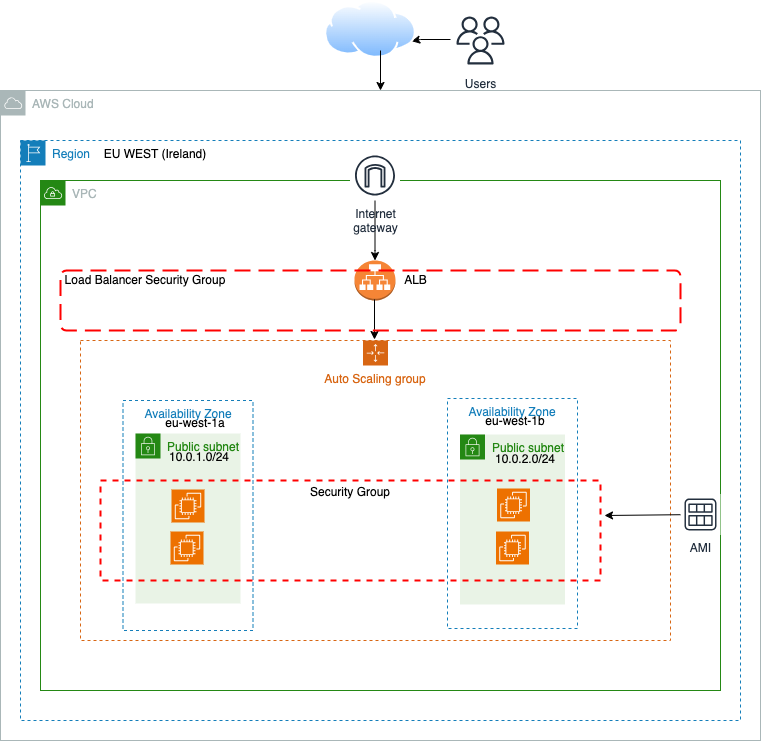

The diagram above was exported from draw.io. Its source (the exported page's mxGraphModel, read from the mxfile embedded in the PNG):
<mxGraphModel dx="1306" dy="1930" grid="1" gridSize="10" guides="1" tooltips="1" connect="1" arrows="1" fold="1" page="1" pageScale="1" pageWidth="850" pageHeight="1100" math="0" shadow="0">
  <root>
    <mxCell id="0" />
    <mxCell id="1" parent="0" />
    <mxCell id="65oEbGujazzuqa0gEeXH-20" value="Region" style="points=[[0,0],[0.25,0],[0.5,0],[0.75,0],[1,0],[1,0.25],[1,0.5],[1,0.75],[1,1],[0.75,1],[0.5,1],[0.25,1],[0,1],[0,0.75],[0,0.5],[0,0.25]];outlineConnect=0;gradientColor=none;html=1;whiteSpace=wrap;fontSize=12;fontStyle=0;container=1;pointerEvents=0;collapsible=0;recursiveResize=0;shape=mxgraph.aws4.group;grIcon=mxgraph.aws4.group_region;strokeColor=#147EBA;fillColor=none;verticalAlign=top;align=left;spacingLeft=30;fontColor=#147EBA;dashed=1;" vertex="1" parent="1">
      <mxGeometry x="80" y="120" width="720" height="580" as="geometry" />
    </mxCell>
    <mxCell id="65oEbGujazzuqa0gEeXH-23" value="VPC" style="points=[[0,0],[0.25,0],[0.5,0],[0.75,0],[1,0],[1,0.25],[1,0.5],[1,0.75],[1,1],[0.75,1],[0.5,1],[0.25,1],[0,1],[0,0.75],[0,0.5],[0,0.25]];outlineConnect=0;gradientColor=none;html=1;whiteSpace=wrap;fontSize=12;fontStyle=0;container=1;pointerEvents=0;collapsible=0;recursiveResize=0;shape=mxgraph.aws4.group;grIcon=mxgraph.aws4.group_vpc;strokeColor=#248814;fillColor=none;verticalAlign=top;align=left;spacingLeft=30;fontColor=#AAB7B8;dashed=0;" vertex="1" parent="1">
      <mxGeometry x="100" y="160" width="680" height="510" as="geometry" />
    </mxCell>
    <mxCell id="65oEbGujazzuqa0gEeXH-4" value="AWS Cloud" style="sketch=0;outlineConnect=0;gradientColor=none;html=1;whiteSpace=wrap;fontSize=12;fontStyle=0;shape=mxgraph.aws4.group;grIcon=mxgraph.aws4.group_aws_cloud;strokeColor=#AAB7B8;fillColor=none;verticalAlign=top;align=left;spacingLeft=30;fontColor=#AAB7B8;dashed=0;" vertex="1" parent="65oEbGujazzuqa0gEeXH-23">
      <mxGeometry x="-40" y="-90" width="760" height="650" as="geometry" />
    </mxCell>
    <mxCell id="65oEbGujazzuqa0gEeXH-46" value="" style="outlineConnect=0;dashed=0;verticalLabelPosition=bottom;verticalAlign=top;align=center;html=1;shape=mxgraph.aws3.application_load_balancer;fillColor=#F58536;gradientColor=none;" vertex="1" parent="65oEbGujazzuqa0gEeXH-23">
      <mxGeometry x="314" y="80" width="41" height="40" as="geometry" />
    </mxCell>
    <mxCell id="65oEbGujazzuqa0gEeXH-48" value="" style="edgeStyle=orthogonalEdgeStyle;rounded=0;orthogonalLoop=1;jettySize=auto;html=1;" edge="1" parent="65oEbGujazzuqa0gEeXH-23" source="65oEbGujazzuqa0gEeXH-47" target="65oEbGujazzuqa0gEeXH-46">
      <mxGeometry relative="1" as="geometry">
        <Array as="points">
          <mxPoint x="335" y="70" />
          <mxPoint x="335" y="70" />
        </Array>
      </mxGeometry>
    </mxCell>
    <object label="Internet&#10;gateway" id="65oEbGujazzuqa0gEeXH-47">
      <mxCell style="sketch=0;outlineConnect=0;fontColor=#232F3E;gradientColor=none;strokeColor=#232F3E;fillColor=#ffffff;dashed=0;verticalLabelPosition=bottom;verticalAlign=top;align=center;html=1;fontSize=12;fontStyle=0;aspect=fixed;shape=mxgraph.aws4.resourceIcon;resIcon=mxgraph.aws4.internet_gateway;" vertex="1" parent="65oEbGujazzuqa0gEeXH-23">
        <mxGeometry x="309.5" y="-30" width="50" height="50" as="geometry" />
      </mxCell>
    </object>
    <mxCell id="65oEbGujazzuqa0gEeXH-55" value="" style="edgeStyle=orthogonalEdgeStyle;rounded=0;orthogonalLoop=1;jettySize=auto;html=1;" edge="1" parent="65oEbGujazzuqa0gEeXH-23">
      <mxGeometry relative="1" as="geometry">
        <mxPoint x="334" y="119" as="sourcePoint" />
        <mxPoint x="334" y="159" as="targetPoint" />
        <Array as="points">
          <mxPoint x="334" y="149" />
          <mxPoint x="334" y="149" />
        </Array>
      </mxGeometry>
    </mxCell>
    <mxCell id="65oEbGujazzuqa0gEeXH-56" value="ALB" style="text;html=1;strokeColor=none;fillColor=none;align=center;verticalAlign=middle;whiteSpace=wrap;rounded=0;" vertex="1" parent="65oEbGujazzuqa0gEeXH-23">
      <mxGeometry x="355" y="87.5" width="40.5" height="25" as="geometry" />
    </mxCell>
    <mxCell id="65oEbGujazzuqa0gEeXH-62" value="AMI" style="sketch=0;outlineConnect=0;fontColor=#232F3E;gradientColor=none;strokeColor=#232F3E;fillColor=#ffffff;dashed=0;verticalLabelPosition=bottom;verticalAlign=top;align=center;html=1;fontSize=12;fontStyle=0;aspect=fixed;shape=mxgraph.aws4.resourceIcon;resIcon=mxgraph.aws4.ami;" vertex="1" parent="65oEbGujazzuqa0gEeXH-23">
      <mxGeometry x="640" y="314" width="40" height="40" as="geometry" />
    </mxCell>
    <mxCell id="65oEbGujazzuqa0gEeXH-71" value="Load Balancer Security Group" style="text;html=1;strokeColor=none;fillColor=none;align=center;verticalAlign=middle;whiteSpace=wrap;rounded=0;" vertex="1" parent="65oEbGujazzuqa0gEeXH-23">
      <mxGeometry x="20" y="95" width="170" height="10" as="geometry" />
    </mxCell>
    <mxCell id="65oEbGujazzuqa0gEeXH-24" value="Users" style="sketch=0;outlineConnect=0;fontColor=#232F3E;gradientColor=none;strokeColor=#232F3E;fillColor=#ffffff;dashed=0;verticalLabelPosition=bottom;verticalAlign=top;align=center;html=1;fontSize=12;fontStyle=0;aspect=fixed;shape=mxgraph.aws4.resourceIcon;resIcon=mxgraph.aws4.users;" vertex="1" parent="1">
      <mxGeometry x="510" y="-10" width="60" height="60" as="geometry" />
    </mxCell>
    <mxCell id="65oEbGujazzuqa0gEeXH-29" value="Public subnet" style="points=[[0,0],[0.25,0],[0.5,0],[0.75,0],[1,0],[1,0.25],[1,0.5],[1,0.75],[1,1],[0.75,1],[0.5,1],[0.25,1],[0,1],[0,0.75],[0,0.5],[0,0.25]];outlineConnect=0;gradientColor=none;html=1;whiteSpace=wrap;fontSize=12;fontStyle=0;container=1;pointerEvents=0;collapsible=0;recursiveResize=0;shape=mxgraph.aws4.group;grIcon=mxgraph.aws4.group_security_group;grStroke=0;strokeColor=#248814;fillColor=#E9F3E6;verticalAlign=top;align=left;spacingLeft=30;fontColor=#248814;dashed=0;" vertex="1" parent="1">
      <mxGeometry x="195" y="413" width="105" height="170" as="geometry" />
    </mxCell>
    <mxCell id="65oEbGujazzuqa0gEeXH-58" value="10.0.1.0/24" style="text;html=1;strokeColor=none;fillColor=none;align=center;verticalAlign=middle;whiteSpace=wrap;rounded=0;" vertex="1" parent="65oEbGujazzuqa0gEeXH-29">
      <mxGeometry x="45" y="17" width="37.5" height="13" as="geometry" />
    </mxCell>
    <mxCell id="65oEbGujazzuqa0gEeXH-39" value="Auto Scaling group" style="points=[[0,0],[0.25,0],[0.5,0],[0.75,0],[1,0],[1,0.25],[1,0.5],[1,0.75],[1,1],[0.75,1],[0.5,1],[0.25,1],[0,1],[0,0.75],[0,0.5],[0,0.25]];outlineConnect=0;gradientColor=none;html=1;whiteSpace=wrap;fontSize=12;fontStyle=0;container=1;pointerEvents=0;collapsible=0;recursiveResize=0;shape=mxgraph.aws4.groupCenter;grIcon=mxgraph.aws4.group_auto_scaling_group;grStroke=1;strokeColor=#D86613;fillColor=none;verticalAlign=top;align=center;fontColor=#D86613;dashed=1;spacingTop=25;" vertex="1" parent="1">
      <mxGeometry x="140" y="320" width="590" height="300" as="geometry" />
    </mxCell>
    <mxCell id="65oEbGujazzuqa0gEeXH-44" value="Availability Zone" style="fillColor=none;strokeColor=#147EBA;dashed=1;verticalAlign=top;fontStyle=0;fontColor=#147EBA;whiteSpace=wrap;html=1;" vertex="1" parent="65oEbGujazzuqa0gEeXH-39">
      <mxGeometry x="367" y="58" width="130" height="230" as="geometry" />
    </mxCell>
    <mxCell id="65oEbGujazzuqa0gEeXH-26" value="Availability Zone" style="fillColor=none;strokeColor=#147EBA;dashed=1;verticalAlign=top;fontStyle=0;fontColor=#147EBA;whiteSpace=wrap;html=1;" vertex="1" parent="65oEbGujazzuqa0gEeXH-39">
      <mxGeometry x="42.5" y="60" width="130" height="230" as="geometry" />
    </mxCell>
    <mxCell id="65oEbGujazzuqa0gEeXH-41" value="Public subnet" style="points=[[0,0],[0.25,0],[0.5,0],[0.75,0],[1,0],[1,0.25],[1,0.5],[1,0.75],[1,1],[0.75,1],[0.5,1],[0.25,1],[0,1],[0,0.75],[0,0.5],[0,0.25]];outlineConnect=0;gradientColor=none;html=1;whiteSpace=wrap;fontSize=12;fontStyle=0;container=1;pointerEvents=0;collapsible=0;recursiveResize=0;shape=mxgraph.aws4.group;grIcon=mxgraph.aws4.group_security_group;grStroke=0;strokeColor=#248814;fillColor=#E9F3E6;verticalAlign=top;align=left;spacingLeft=30;fontColor=#248814;dashed=0;" vertex="1" parent="65oEbGujazzuqa0gEeXH-39">
      <mxGeometry x="379.5" y="94" width="105" height="170" as="geometry" />
    </mxCell>
    <mxCell id="65oEbGujazzuqa0gEeXH-59" value="10.0.2.0/24" style="text;html=1;strokeColor=none;fillColor=none;align=center;verticalAlign=middle;whiteSpace=wrap;rounded=0;" vertex="1" parent="65oEbGujazzuqa0gEeXH-39">
      <mxGeometry x="426" y="112" width="37.5" height="13" as="geometry" />
    </mxCell>
    <mxCell id="65oEbGujazzuqa0gEeXH-42" value="" style="sketch=0;points=[[0,0,0],[0.25,0,0],[0.5,0,0],[0.75,0,0],[1,0,0],[0,1,0],[0.25,1,0],[0.5,1,0],[0.75,1,0],[1,1,0],[0,0.25,0],[0,0.5,0],[0,0.75,0],[1,0.25,0],[1,0.5,0],[1,0.75,0]];outlineConnect=0;fontColor=#232F3E;fillColor=#ED7100;strokeColor=#ffffff;dashed=0;verticalLabelPosition=bottom;verticalAlign=top;align=center;html=1;fontSize=12;fontStyle=0;aspect=fixed;shape=mxgraph.aws4.resourceIcon;resIcon=mxgraph.aws4.ec2;" vertex="1" parent="65oEbGujazzuqa0gEeXH-39">
      <mxGeometry x="415.5" y="191" width="33" height="33" as="geometry" />
    </mxCell>
    <mxCell id="65oEbGujazzuqa0gEeXH-43" value="" style="sketch=0;points=[[0,0,0],[0.25,0,0],[0.5,0,0],[0.75,0,0],[1,0,0],[0,1,0],[0.25,1,0],[0.5,1,0],[0.75,1,0],[1,1,0],[0,0.25,0],[0,0.5,0],[0,0.75,0],[1,0.25,0],[1,0.5,0],[1,0.75,0]];outlineConnect=0;fontColor=#232F3E;fillColor=#ED7100;strokeColor=#ffffff;dashed=0;verticalLabelPosition=bottom;verticalAlign=top;align=center;html=1;fontSize=12;fontStyle=0;aspect=fixed;shape=mxgraph.aws4.resourceIcon;resIcon=mxgraph.aws4.ec2;" vertex="1" parent="65oEbGujazzuqa0gEeXH-39">
      <mxGeometry x="416.5" y="148" width="33" height="33" as="geometry" />
    </mxCell>
    <mxCell id="65oEbGujazzuqa0gEeXH-33" value="" style="sketch=0;points=[[0,0,0],[0.25,0,0],[0.5,0,0],[0.75,0,0],[1,0,0],[0,1,0],[0.25,1,0],[0.5,1,0],[0.75,1,0],[1,1,0],[0,0.25,0],[0,0.5,0],[0,0.75,0],[1,0.25,0],[1,0.5,0],[1,0.75,0]];outlineConnect=0;fontColor=#232F3E;fillColor=#ED7100;strokeColor=#ffffff;dashed=0;verticalLabelPosition=bottom;verticalAlign=top;align=center;html=1;fontSize=12;fontStyle=0;aspect=fixed;shape=mxgraph.aws4.resourceIcon;resIcon=mxgraph.aws4.ec2;" vertex="1" parent="65oEbGujazzuqa0gEeXH-39">
      <mxGeometry x="90" y="191" width="33" height="33" as="geometry" />
    </mxCell>
    <mxCell id="65oEbGujazzuqa0gEeXH-40" value="" style="sketch=0;points=[[0,0,0],[0.25,0,0],[0.5,0,0],[0.75,0,0],[1,0,0],[0,1,0],[0.25,1,0],[0.5,1,0],[0.75,1,0],[1,1,0],[0,0.25,0],[0,0.5,0],[0,0.75,0],[1,0.25,0],[1,0.5,0],[1,0.75,0]];outlineConnect=0;fontColor=#232F3E;fillColor=#ED7100;strokeColor=#ffffff;dashed=0;verticalLabelPosition=bottom;verticalAlign=top;align=center;html=1;fontSize=12;fontStyle=0;aspect=fixed;shape=mxgraph.aws4.resourceIcon;resIcon=mxgraph.aws4.ec2;" vertex="1" parent="65oEbGujazzuqa0gEeXH-39">
      <mxGeometry x="91" y="149" width="33" height="33" as="geometry" />
    </mxCell>
    <mxCell id="65oEbGujazzuqa0gEeXH-66" value="eu-west-1a" style="text;html=1;strokeColor=none;fillColor=none;align=center;verticalAlign=middle;whiteSpace=wrap;rounded=0;" vertex="1" parent="65oEbGujazzuqa0gEeXH-39">
      <mxGeometry x="80" y="75" width="70" height="15" as="geometry" />
    </mxCell>
    <mxCell id="65oEbGujazzuqa0gEeXH-65" value="eu-west-1b" style="text;html=1;strokeColor=none;fillColor=none;align=center;verticalAlign=middle;whiteSpace=wrap;rounded=0;" vertex="1" parent="65oEbGujazzuqa0gEeXH-39">
      <mxGeometry x="400" y="73" width="70" height="15" as="geometry" />
    </mxCell>
    <mxCell id="65oEbGujazzuqa0gEeXH-53" value="" style="endArrow=classic;html=1;rounded=0;entryX=1;entryY=0.75;entryDx=0;entryDy=0;" edge="1" parent="1">
      <mxGeometry width="50" height="50" relative="1" as="geometry">
        <mxPoint x="510" y="19" as="sourcePoint" />
        <mxPoint x="471.13755853408156" y="20.696795988380927" as="targetPoint" />
        <Array as="points">
          <mxPoint x="480" y="19" />
        </Array>
      </mxGeometry>
    </mxCell>
    <mxCell id="65oEbGujazzuqa0gEeXH-64" value="Security Group" style="fontStyle=0;verticalAlign=top;align=center;spacingTop=-2;fillColor=none;rounded=0;whiteSpace=wrap;html=1;strokeColor=#FF0000;strokeWidth=2;dashed=1;container=1;collapsible=0;expand=0;recursiveResize=0;" vertex="1" parent="1">
      <mxGeometry x="160" y="460" width="500" height="100" as="geometry" />
    </mxCell>
    <mxCell id="65oEbGujazzuqa0gEeXH-68" value="EU WEST (Ireland)" style="text;html=1;strokeColor=none;fillColor=none;align=center;verticalAlign=middle;whiteSpace=wrap;rounded=0;" vertex="1" parent="1">
      <mxGeometry x="160" y="130" width="110" height="7.5" as="geometry" />
    </mxCell>
    <mxCell id="65oEbGujazzuqa0gEeXH-70" value="" style="rounded=1;arcSize=10;dashed=1;strokeColor=#ff0000;fillColor=none;gradientColor=none;dashPattern=8 4;strokeWidth=2;" vertex="1" parent="1">
      <mxGeometry x="120" y="250" width="620" height="60" as="geometry" />
    </mxCell>
    <mxCell id="65oEbGujazzuqa0gEeXH-72" value="" style="image;aspect=fixed;perimeter=ellipsePerimeter;html=1;align=center;shadow=0;dashed=0;spacingTop=3;image=img/lib/active_directory/internet_cloud.svg;" vertex="1" parent="1">
      <mxGeometry x="384.13" y="-20" width="91.75" height="57.8" as="geometry" />
    </mxCell>
    <mxCell id="65oEbGujazzuqa0gEeXH-73" value="" style="endArrow=classic;html=1;rounded=0;" edge="1" parent="1" target="65oEbGujazzuqa0gEeXH-4">
      <mxGeometry width="50" height="50" relative="1" as="geometry">
        <mxPoint x="440" y="30" as="sourcePoint" />
        <mxPoint x="390" y="60" as="targetPoint" />
        <Array as="points" />
      </mxGeometry>
    </mxCell>
    <mxCell id="65oEbGujazzuqa0gEeXH-76" value="" style="endArrow=classic;html=1;rounded=0;entryX=1.008;entryY=0.35;entryDx=0;entryDy=0;entryPerimeter=0;" edge="1" parent="1" source="65oEbGujazzuqa0gEeXH-62" target="65oEbGujazzuqa0gEeXH-64">
      <mxGeometry width="50" height="50" relative="1" as="geometry">
        <mxPoint x="380" y="360" as="sourcePoint" />
        <mxPoint x="430" y="310" as="targetPoint" />
      </mxGeometry>
    </mxCell>
  </root>
</mxGraphModel>